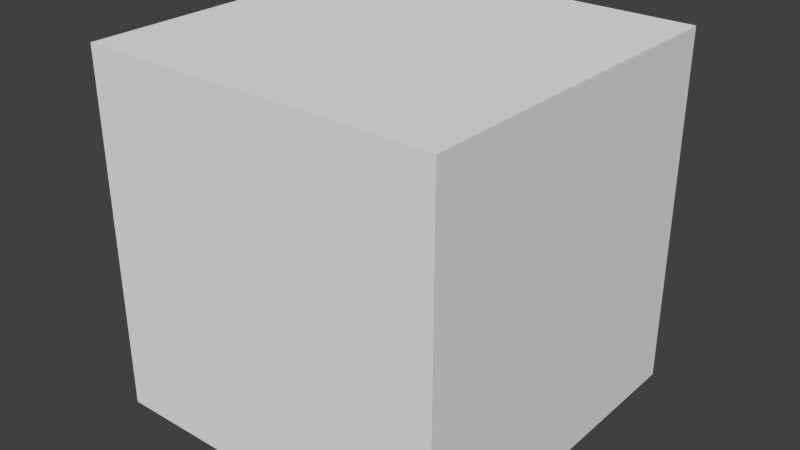 # Source: city.blend  (saved by Blender 2.59.0; exported with 4.5.12 LTS)
import bpy
from mathutils import Matrix  # noqa: F401  (used for matrix-valued properties, if any)

bpy.ops.wm.read_factory_settings(use_empty=True)
scene = bpy.context.scene
scene.name = 'Scene'

# ---- collections
col_collection_1 = bpy.data.collections.new('Collection 1'); scene.collection.children.link(col_collection_1)

# ---- materials (node trees are filled in below, after node groups)
mat_material = bpy.data.materials.new('Material')
mat_material.alpha_threshold = 0.0
mat_material.use_transparent_shadow = False
mat_material.roughness = 0.5
mat_material.line_color = (0.0, 0.0, 0.0, 1.0)

# ---- material node trees

# ---- world
world_world = bpy.data.worlds.new('World'); scene.world = world_world
world_world.color = (0.05088, 0.05088, 0.05088)
world_world.use_sun_shadow = False
world_world.sun_shadow_jitter_overblur = 0.0
world_world.cycles.sampling_method = 'MANUAL'
world_world.cycles.sample_map_resolution = 256

# ---- meshes
me_cube = bpy.data.meshes.new('Cube')
me_cube.from_pydata([(1.0, 1.0, -1.0), (1.0, -1.0, -1.0), (-1.0, -1.0, -1.0), (-1.0, 1.0, -1.0), (1.0, 1.0, 1.0), (1.0, -1.0, 1.0), (-1.0, -1.0, 1.0), (-1.0, 1.0, 1.0)], [], [(0, 1, 2, 3), (4, 7, 6, 5), (0, 4, 5, 1), (1, 5, 6, 2), (2, 6, 7, 3), (4, 0, 3, 7)])
me_cube.materials.append(mat_material)
me_cube.use_remesh_preserve_volume = False
me_cube.use_remesh_preserve_attributes = False
me_cube.use_mirror_vertex_groups = False
me_cube.update()

# ---- objects
ob_cube = bpy.data.objects.new('Cube', me_cube)

# ---- transforms, parenting, visibility, modifiers, constraints
ob_cube.location = (0.0, 0.0, 0.0)
ob_cube.lock_rotations_4d = False
ob_cube.empty_display_type = 'ARROWS'
ob_cube.lineart.crease_threshold = 0.0

# ---- collection membership
col_collection_1.objects.link(ob_cube)

# ---- scene / render settings (as saved in the file)
scene.frame_start = 1; scene.frame_end = 250; scene.frame_set(1)
scene.render.engine = 'BLENDER_EEVEE_NEXT'
scene.render.image_settings.color_mode = 'RGB'
scene.render.image_settings.compression = 90
scene.render.resolution_percentage = 50
scene.render.dither_intensity = 0.0
scene.render.bake_margin = 2
scene.render.bake_bias = 0.0
scene.cycles.use_denoising = False
scene.cycles.samples = 10
scene.cycles.sampling_pattern = 'TABULATED_SOBOL'
scene.cycles.light_sampling_threshold = 0.0
scene.cycles.use_adaptive_sampling = False
scene.cycles.use_light_tree = False
scene.cycles.blur_glossy = 0.0
scene.cycles.volume_bounces = 1
scene.cycles.pixel_filter_type = 'GAUSSIAN'
scene.cycles.sample_clamp_indirect = 0.0
scene.view_settings.view_transform = 'Standard'
bpy.context.view_layer.update()

# ---- added for rendering (the .blend has no active camera and no usable light): camera, sun
cam_auto = bpy.data.cameras.new('AutoCamera')
cam_auto.lens = 50.0
cam_auto.sensor_width = 36.0
cam_auto.clip_end = 1000.0
ob_auto_camera = bpy.data.objects.new('AutoCamera', cam_auto)
scene.collection.objects.link(ob_auto_camera)
ob_auto_camera.location = (3.20507, -3.84609, 2.56406)
ob_auto_camera.rotation_euler = (1.09748, -7.21219e-08, 0.694738)
scene.camera = ob_auto_camera
light_auto_sun = bpy.data.lights.new('AutoSun', 'SUN')
light_auto_sun.energy = 3.0
light_auto_sun.angle = 0.0523599
ob_auto_sun = bpy.data.objects.new('AutoSun', light_auto_sun)
scene.collection.objects.link(ob_auto_sun)
ob_auto_sun.rotation_euler = (0.872665, 0.174533, 0.523599)
bpy.context.view_layer.update()
